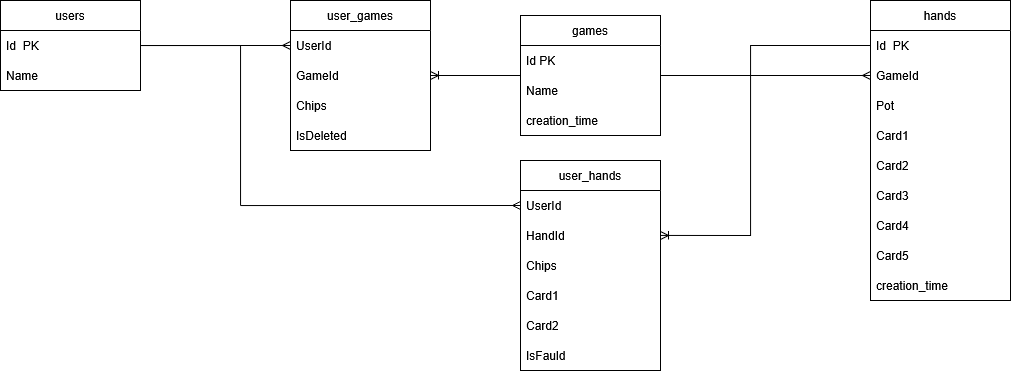

The diagram above was exported from draw.io. Its source (the exported page's mxGraphModel, read from the mxfile embedded in the PNG):
<mxGraphModel dx="1235" dy="624" grid="1" gridSize="10" guides="1" tooltips="1" connect="1" arrows="1" fold="1" page="1" pageScale="1" pageWidth="827" pageHeight="1169" math="0" shadow="0">
  <root>
    <mxCell id="0" />
    <mxCell id="1" parent="0" />
    <mxCell id="PYPu4L6LFBiOOnJCAxuP-1" value="users" style="swimlane;fontStyle=0;childLayout=stackLayout;horizontal=1;startSize=30;horizontalStack=0;resizeParent=1;resizeParentMax=0;resizeLast=0;collapsible=1;marginBottom=0;whiteSpace=wrap;html=1;" vertex="1" parent="1">
      <mxGeometry x="80" y="140" width="140" height="90" as="geometry" />
    </mxCell>
    <mxCell id="PYPu4L6LFBiOOnJCAxuP-2" value="Id&amp;nbsp; PK" style="text;strokeColor=none;fillColor=none;align=left;verticalAlign=middle;spacingLeft=4;spacingRight=4;overflow=hidden;points=[[0,0.5],[1,0.5]];portConstraint=eastwest;rotatable=0;whiteSpace=wrap;html=1;" vertex="1" parent="PYPu4L6LFBiOOnJCAxuP-1">
      <mxGeometry y="30" width="140" height="30" as="geometry" />
    </mxCell>
    <mxCell id="PYPu4L6LFBiOOnJCAxuP-3" value="Name" style="text;strokeColor=none;fillColor=none;align=left;verticalAlign=middle;spacingLeft=4;spacingRight=4;overflow=hidden;points=[[0,0.5],[1,0.5]];portConstraint=eastwest;rotatable=0;whiteSpace=wrap;html=1;" vertex="1" parent="PYPu4L6LFBiOOnJCAxuP-1">
      <mxGeometry y="60" width="140" height="30" as="geometry" />
    </mxCell>
    <mxCell id="PYPu4L6LFBiOOnJCAxuP-41" style="edgeStyle=orthogonalEdgeStyle;rounded=0;orthogonalLoop=1;jettySize=auto;html=1;entryX=1;entryY=0.5;entryDx=0;entryDy=0;endArrow=ERoneToMany;endFill=0;" edge="1" parent="1" source="PYPu4L6LFBiOOnJCAxuP-32" target="PYPu4L6LFBiOOnJCAxuP-38">
      <mxGeometry relative="1" as="geometry" />
    </mxCell>
    <mxCell id="PYPu4L6LFBiOOnJCAxuP-50" value="" style="edgeStyle=orthogonalEdgeStyle;rounded=0;orthogonalLoop=1;jettySize=auto;html=1;endArrow=ERmany;endFill=0;" edge="1" parent="1" source="PYPu4L6LFBiOOnJCAxuP-32" target="PYPu4L6LFBiOOnJCAxuP-48">
      <mxGeometry relative="1" as="geometry" />
    </mxCell>
    <mxCell id="PYPu4L6LFBiOOnJCAxuP-32" value="games" style="swimlane;fontStyle=0;childLayout=stackLayout;horizontal=1;startSize=30;horizontalStack=0;resizeParent=1;resizeParentMax=0;resizeLast=0;collapsible=1;marginBottom=0;whiteSpace=wrap;html=1;" vertex="1" parent="1">
      <mxGeometry x="600" y="155" width="140" height="120" as="geometry" />
    </mxCell>
    <mxCell id="PYPu4L6LFBiOOnJCAxuP-33" value="Id PK" style="text;strokeColor=none;fillColor=none;align=left;verticalAlign=middle;spacingLeft=4;spacingRight=4;overflow=hidden;points=[[0,0.5],[1,0.5]];portConstraint=eastwest;rotatable=0;whiteSpace=wrap;html=1;" vertex="1" parent="PYPu4L6LFBiOOnJCAxuP-32">
      <mxGeometry y="30" width="140" height="30" as="geometry" />
    </mxCell>
    <mxCell id="PYPu4L6LFBiOOnJCAxuP-34" value="Name" style="text;strokeColor=none;fillColor=none;align=left;verticalAlign=middle;spacingLeft=4;spacingRight=4;overflow=hidden;points=[[0,0.5],[1,0.5]];portConstraint=eastwest;rotatable=0;whiteSpace=wrap;html=1;" vertex="1" parent="PYPu4L6LFBiOOnJCAxuP-32">
      <mxGeometry y="60" width="140" height="30" as="geometry" />
    </mxCell>
    <mxCell id="PYPu4L6LFBiOOnJCAxuP-45" value="creation_time" style="text;strokeColor=none;fillColor=none;align=left;verticalAlign=middle;spacingLeft=4;spacingRight=4;overflow=hidden;points=[[0,0.5],[1,0.5]];portConstraint=eastwest;rotatable=0;whiteSpace=wrap;html=1;" vertex="1" parent="PYPu4L6LFBiOOnJCAxuP-32">
      <mxGeometry y="90" width="140" height="30" as="geometry" />
    </mxCell>
    <mxCell id="PYPu4L6LFBiOOnJCAxuP-36" value="user_games" style="swimlane;fontStyle=0;childLayout=stackLayout;horizontal=1;startSize=30;horizontalStack=0;resizeParent=1;resizeParentMax=0;resizeLast=0;collapsible=1;marginBottom=0;whiteSpace=wrap;html=1;" vertex="1" parent="1">
      <mxGeometry x="370" y="140" width="140" height="150" as="geometry" />
    </mxCell>
    <mxCell id="PYPu4L6LFBiOOnJCAxuP-37" value="UserId" style="text;strokeColor=none;fillColor=none;align=left;verticalAlign=middle;spacingLeft=4;spacingRight=4;overflow=hidden;points=[[0,0.5],[1,0.5]];portConstraint=eastwest;rotatable=0;whiteSpace=wrap;html=1;" vertex="1" parent="PYPu4L6LFBiOOnJCAxuP-36">
      <mxGeometry y="30" width="140" height="30" as="geometry" />
    </mxCell>
    <mxCell id="PYPu4L6LFBiOOnJCAxuP-38" value="GameId" style="text;strokeColor=none;fillColor=none;align=left;verticalAlign=middle;spacingLeft=4;spacingRight=4;overflow=hidden;points=[[0,0.5],[1,0.5]];portConstraint=eastwest;rotatable=0;whiteSpace=wrap;html=1;" vertex="1" parent="PYPu4L6LFBiOOnJCAxuP-36">
      <mxGeometry y="60" width="140" height="30" as="geometry" />
    </mxCell>
    <mxCell id="PYPu4L6LFBiOOnJCAxuP-43" value="Chips" style="text;strokeColor=none;fillColor=none;align=left;verticalAlign=middle;spacingLeft=4;spacingRight=4;overflow=hidden;points=[[0,0.5],[1,0.5]];portConstraint=eastwest;rotatable=0;whiteSpace=wrap;html=1;" vertex="1" parent="PYPu4L6LFBiOOnJCAxuP-36">
      <mxGeometry y="90" width="140" height="30" as="geometry" />
    </mxCell>
    <mxCell id="PYPu4L6LFBiOOnJCAxuP-44" value="IsDeleted" style="text;strokeColor=none;fillColor=none;align=left;verticalAlign=middle;spacingLeft=4;spacingRight=4;overflow=hidden;points=[[0,0.5],[1,0.5]];portConstraint=eastwest;rotatable=0;whiteSpace=wrap;html=1;" vertex="1" parent="PYPu4L6LFBiOOnJCAxuP-36">
      <mxGeometry y="120" width="140" height="30" as="geometry" />
    </mxCell>
    <mxCell id="PYPu4L6LFBiOOnJCAxuP-42" style="edgeStyle=orthogonalEdgeStyle;rounded=0;orthogonalLoop=1;jettySize=auto;html=1;entryX=0;entryY=0.5;entryDx=0;entryDy=0;endArrow=ERmany;endFill=0;" edge="1" parent="1" source="PYPu4L6LFBiOOnJCAxuP-2" target="PYPu4L6LFBiOOnJCAxuP-37">
      <mxGeometry relative="1" as="geometry" />
    </mxCell>
    <mxCell id="PYPu4L6LFBiOOnJCAxuP-46" value="hands" style="swimlane;fontStyle=0;childLayout=stackLayout;horizontal=1;startSize=30;horizontalStack=0;resizeParent=1;resizeParentMax=0;resizeLast=0;collapsible=1;marginBottom=0;whiteSpace=wrap;html=1;" vertex="1" parent="1">
      <mxGeometry x="950" y="140" width="140" height="300" as="geometry" />
    </mxCell>
    <mxCell id="PYPu4L6LFBiOOnJCAxuP-47" value="Id&amp;nbsp; PK" style="text;strokeColor=none;fillColor=none;align=left;verticalAlign=middle;spacingLeft=4;spacingRight=4;overflow=hidden;points=[[0,0.5],[1,0.5]];portConstraint=eastwest;rotatable=0;whiteSpace=wrap;html=1;" vertex="1" parent="PYPu4L6LFBiOOnJCAxuP-46">
      <mxGeometry y="30" width="140" height="30" as="geometry" />
    </mxCell>
    <mxCell id="PYPu4L6LFBiOOnJCAxuP-48" value="GameId" style="text;strokeColor=none;fillColor=none;align=left;verticalAlign=middle;spacingLeft=4;spacingRight=4;overflow=hidden;points=[[0,0.5],[1,0.5]];portConstraint=eastwest;rotatable=0;whiteSpace=wrap;html=1;" vertex="1" parent="PYPu4L6LFBiOOnJCAxuP-46">
      <mxGeometry y="60" width="140" height="30" as="geometry" />
    </mxCell>
    <mxCell id="PYPu4L6LFBiOOnJCAxuP-61" value="Pot" style="text;strokeColor=none;fillColor=none;align=left;verticalAlign=middle;spacingLeft=4;spacingRight=4;overflow=hidden;points=[[0,0.5],[1,0.5]];portConstraint=eastwest;rotatable=0;whiteSpace=wrap;html=1;" vertex="1" parent="PYPu4L6LFBiOOnJCAxuP-46">
      <mxGeometry y="90" width="140" height="30" as="geometry" />
    </mxCell>
    <mxCell id="PYPu4L6LFBiOOnJCAxuP-56" value="Card1" style="text;strokeColor=none;fillColor=none;align=left;verticalAlign=middle;spacingLeft=4;spacingRight=4;overflow=hidden;points=[[0,0.5],[1,0.5]];portConstraint=eastwest;rotatable=0;whiteSpace=wrap;html=1;" vertex="1" parent="PYPu4L6LFBiOOnJCAxuP-46">
      <mxGeometry y="120" width="140" height="30" as="geometry" />
    </mxCell>
    <mxCell id="PYPu4L6LFBiOOnJCAxuP-57" value="Card2" style="text;strokeColor=none;fillColor=none;align=left;verticalAlign=middle;spacingLeft=4;spacingRight=4;overflow=hidden;points=[[0,0.5],[1,0.5]];portConstraint=eastwest;rotatable=0;whiteSpace=wrap;html=1;" vertex="1" parent="PYPu4L6LFBiOOnJCAxuP-46">
      <mxGeometry y="150" width="140" height="30" as="geometry" />
    </mxCell>
    <mxCell id="PYPu4L6LFBiOOnJCAxuP-58" value="Card3" style="text;strokeColor=none;fillColor=none;align=left;verticalAlign=middle;spacingLeft=4;spacingRight=4;overflow=hidden;points=[[0,0.5],[1,0.5]];portConstraint=eastwest;rotatable=0;whiteSpace=wrap;html=1;" vertex="1" parent="PYPu4L6LFBiOOnJCAxuP-46">
      <mxGeometry y="180" width="140" height="30" as="geometry" />
    </mxCell>
    <mxCell id="PYPu4L6LFBiOOnJCAxuP-59" value="Card4" style="text;strokeColor=none;fillColor=none;align=left;verticalAlign=middle;spacingLeft=4;spacingRight=4;overflow=hidden;points=[[0,0.5],[1,0.5]];portConstraint=eastwest;rotatable=0;whiteSpace=wrap;html=1;" vertex="1" parent="PYPu4L6LFBiOOnJCAxuP-46">
      <mxGeometry y="210" width="140" height="30" as="geometry" />
    </mxCell>
    <mxCell id="PYPu4L6LFBiOOnJCAxuP-60" value="Card5" style="text;strokeColor=none;fillColor=none;align=left;verticalAlign=middle;spacingLeft=4;spacingRight=4;overflow=hidden;points=[[0,0.5],[1,0.5]];portConstraint=eastwest;rotatable=0;whiteSpace=wrap;html=1;" vertex="1" parent="PYPu4L6LFBiOOnJCAxuP-46">
      <mxGeometry y="240" width="140" height="30" as="geometry" />
    </mxCell>
    <mxCell id="PYPu4L6LFBiOOnJCAxuP-67" value="creation_time" style="text;strokeColor=none;fillColor=none;align=left;verticalAlign=middle;spacingLeft=4;spacingRight=4;overflow=hidden;points=[[0,0.5],[1,0.5]];portConstraint=eastwest;rotatable=0;whiteSpace=wrap;html=1;" vertex="1" parent="PYPu4L6LFBiOOnJCAxuP-46">
      <mxGeometry y="270" width="140" height="30" as="geometry" />
    </mxCell>
    <mxCell id="PYPu4L6LFBiOOnJCAxuP-65" style="edgeStyle=orthogonalEdgeStyle;rounded=0;orthogonalLoop=1;jettySize=auto;html=1;exitX=1;exitY=0.5;exitDx=0;exitDy=0;endArrow=none;startFill=0;startArrow=ERoneToMany;" edge="1" parent="1" source="PYPu4L6LFBiOOnJCAxuP-53" target="PYPu4L6LFBiOOnJCAxuP-47">
      <mxGeometry relative="1" as="geometry">
        <Array as="points">
          <mxPoint x="830" y="375" />
          <mxPoint x="830" y="185" />
        </Array>
      </mxGeometry>
    </mxCell>
    <mxCell id="PYPu4L6LFBiOOnJCAxuP-51" value="user_hands" style="swimlane;fontStyle=0;childLayout=stackLayout;horizontal=1;startSize=30;horizontalStack=0;resizeParent=1;resizeParentMax=0;resizeLast=0;collapsible=1;marginBottom=0;whiteSpace=wrap;html=1;" vertex="1" parent="1">
      <mxGeometry x="600" y="300" width="140" height="210" as="geometry" />
    </mxCell>
    <mxCell id="PYPu4L6LFBiOOnJCAxuP-52" value="UserId" style="text;strokeColor=none;fillColor=none;align=left;verticalAlign=middle;spacingLeft=4;spacingRight=4;overflow=hidden;points=[[0,0.5],[1,0.5]];portConstraint=eastwest;rotatable=0;whiteSpace=wrap;html=1;" vertex="1" parent="PYPu4L6LFBiOOnJCAxuP-51">
      <mxGeometry y="30" width="140" height="30" as="geometry" />
    </mxCell>
    <mxCell id="PYPu4L6LFBiOOnJCAxuP-53" value="HandId" style="text;strokeColor=none;fillColor=none;align=left;verticalAlign=middle;spacingLeft=4;spacingRight=4;overflow=hidden;points=[[0,0.5],[1,0.5]];portConstraint=eastwest;rotatable=0;whiteSpace=wrap;html=1;" vertex="1" parent="PYPu4L6LFBiOOnJCAxuP-51">
      <mxGeometry y="60" width="140" height="30" as="geometry" />
    </mxCell>
    <mxCell id="PYPu4L6LFBiOOnJCAxuP-54" value="Chips" style="text;strokeColor=none;fillColor=none;align=left;verticalAlign=middle;spacingLeft=4;spacingRight=4;overflow=hidden;points=[[0,0.5],[1,0.5]];portConstraint=eastwest;rotatable=0;whiteSpace=wrap;html=1;shadow=1;" vertex="1" parent="PYPu4L6LFBiOOnJCAxuP-51">
      <mxGeometry y="90" width="140" height="30" as="geometry" />
    </mxCell>
    <mxCell id="PYPu4L6LFBiOOnJCAxuP-63" value="Card1" style="text;strokeColor=none;fillColor=none;align=left;verticalAlign=middle;spacingLeft=4;spacingRight=4;overflow=hidden;points=[[0,0.5],[1,0.5]];portConstraint=eastwest;rotatable=0;whiteSpace=wrap;html=1;shadow=1;" vertex="1" parent="PYPu4L6LFBiOOnJCAxuP-51">
      <mxGeometry y="120" width="140" height="30" as="geometry" />
    </mxCell>
    <mxCell id="PYPu4L6LFBiOOnJCAxuP-62" value="Card2" style="text;strokeColor=none;fillColor=none;align=left;verticalAlign=middle;spacingLeft=4;spacingRight=4;overflow=hidden;points=[[0,0.5],[1,0.5]];portConstraint=eastwest;rotatable=0;whiteSpace=wrap;html=1;shadow=1;" vertex="1" parent="PYPu4L6LFBiOOnJCAxuP-51">
      <mxGeometry y="150" width="140" height="30" as="geometry" />
    </mxCell>
    <mxCell id="PYPu4L6LFBiOOnJCAxuP-55" value="IsFauld" style="text;strokeColor=none;fillColor=none;align=left;verticalAlign=middle;spacingLeft=4;spacingRight=4;overflow=hidden;points=[[0,0.5],[1,0.5]];portConstraint=eastwest;rotatable=0;whiteSpace=wrap;html=1;" vertex="1" parent="PYPu4L6LFBiOOnJCAxuP-51">
      <mxGeometry y="180" width="140" height="30" as="geometry" />
    </mxCell>
    <mxCell id="PYPu4L6LFBiOOnJCAxuP-66" style="edgeStyle=orthogonalEdgeStyle;rounded=0;orthogonalLoop=1;jettySize=auto;html=1;entryX=0;entryY=0.5;entryDx=0;entryDy=0;endArrow=ERmany;endFill=0;" edge="1" parent="1" source="PYPu4L6LFBiOOnJCAxuP-2" target="PYPu4L6LFBiOOnJCAxuP-52">
      <mxGeometry relative="1" as="geometry">
        <Array as="points">
          <mxPoint x="320" y="185" />
          <mxPoint x="320" y="345" />
        </Array>
      </mxGeometry>
    </mxCell>
  </root>
</mxGraphModel>